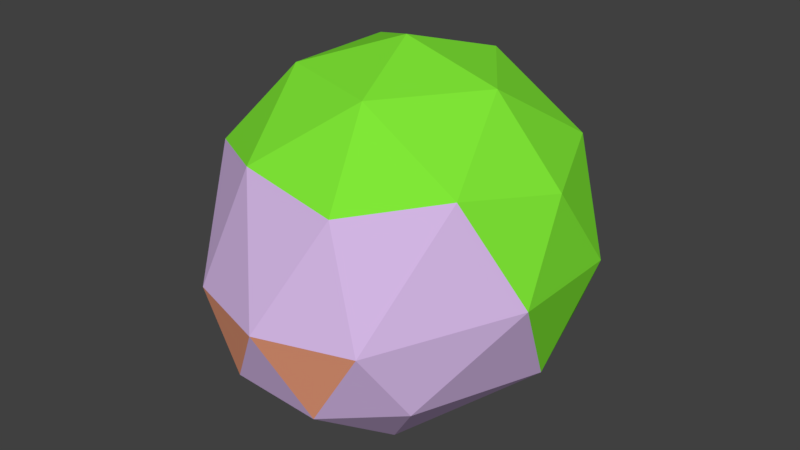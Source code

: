 # Source: santa.blend  (saved by Blender 2.78.0; exported with 4.5.12 LTS)
import bpy
from mathutils import Matrix  # noqa: F401  (used for matrix-valued properties, if any)

bpy.ops.wm.read_factory_settings(use_empty=True)
scene = bpy.context.scene
scene.name = 'Scene'

# ---- collections
col_collection_1 = bpy.data.collections.new('Collection 1'); scene.collection.children.link(col_collection_1)

# ---- materials (node trees are filled in below, after node groups)
mat_skin = bpy.data.materials.new('skin')
mat_skin.alpha_threshold = 0.0
mat_skin.use_transparent_shadow = False
mat_skin.diffuse_color = (0.6703, 0.4821, 0.8, 1.0)
mat_skin.roughness = 0.5
mat_eyes = bpy.data.materials.new('eyes')
mat_eyes.alpha_threshold = 0.0
mat_eyes.use_transparent_shadow = False
mat_eyes.diffuse_color = (0.8, 0.3227, 0.1912, 1.0)
mat_eyes.roughness = 0.5
mat_hair = bpy.data.materials.new('hair')
mat_hair.alpha_threshold = 0.0
mat_hair.use_transparent_shadow = False
mat_hair.diffuse_color = (0.2167, 0.8, 0.03793, 1.0)
mat_hair.roughness = 0.5

# ---- material node trees

# ---- world
world_world = bpy.data.worlds.new('World'); scene.world = world_world
world_world.color = (0.05088, 0.05088, 0.05088)
world_world.use_sun_shadow = False
world_world.sun_shadow_jitter_overblur = 0.0
world_world.cycles.sampling_method = 'MANUAL'

# ---- meshes
me_head = bpy.data.meshes.new('head')
me_head.from_pydata([(0.0, 0.0, -1.0), (0.7236, -0.5257, -0.4472), (-0.2764, -0.8506, -0.4472), (-1.068, 0.3076, -0.3801), (-0.3299, 1.323, -0.3801), (0.8643, 0.9354, -0.3801), (0.3302, -0.7082, 0.688), (-0.864, -0.3202, 0.688), (-0.864, 0.9354, 0.688), (0.3302, 1.323, 0.688), (1.068, 0.3076, 0.688), (0.0001467, 0.3076, 1.348), (-0.1625, -0.5, -0.8507), (0.4253, -0.309, -0.8507), (0.2629, -0.809, -0.5257), (1.016, 0.3076, -0.4739), (0.4253, 0.309, -0.8507), (-0.5257, 0.0, -0.8507), (-0.6882, -0.5, -0.5257), (-0.1625, 0.5, -0.8507), (-0.8217, 0.9047, -0.4739), (0.3141, 1.274, -0.4739), (1.136, -0.06139, 0.1539), (1.136, 0.6767, 0.1539), (0.0, -1.0, 0.0), (0.5878, -0.809, 0.0), (-1.136, -0.06139, 0.1539), (-0.5878, -0.809, 0.0), (-0.7018, 1.274, 0.1539), (-1.136, 0.6767, 0.1539), (0.7021, 1.274, 0.1539), (0.0001467, 1.502, 0.1539), (0.822, -0.2895, 0.7818), (-0.3138, -0.6585, 0.7818), (-1.016, 0.3076, 0.7818), (-0.3138, 1.274, 0.7818), (0.822, 0.9047, 0.7818), (0.1941, -0.2895, 1.17), (0.628, 0.3076, 1.17), (-0.5078, -0.06139, 1.17), (-0.5078, 0.6767, 1.17), (0.1941, 0.9047, 1.17)], [], [(0, 13, 12), (1, 13, 15), (0, 12, 17), (0, 17, 19), (0, 19, 16), (1, 15, 22), (2, 14, 24), (3, 18, 26), (4, 20, 28), (5, 21, 30), (1, 22, 25), (2, 24, 27), (3, 26, 29), (4, 28, 31), (5, 30, 23), (6, 32, 37), (7, 33, 39), (8, 34, 40), (9, 35, 41), (10, 36, 38), (38, 41, 11), (38, 36, 41), (36, 9, 41), (41, 40, 11), (41, 35, 40), (35, 8, 40), (40, 39, 11), (40, 34, 39), (34, 7, 39), (39, 37, 11), (39, 33, 37), (33, 6, 37), (37, 38, 11), (37, 32, 38), (32, 10, 38), (23, 36, 10), (23, 30, 36), (30, 9, 36), (31, 35, 9), (31, 28, 35), (28, 8, 35), (29, 34, 8), (29, 26, 34), (26, 7, 34), (27, 33, 7), (27, 24, 33), (24, 6, 33), (25, 32, 6), (25, 22, 32), (22, 10, 32), (30, 31, 9), (30, 21, 31), (21, 4, 31), (28, 29, 8), (28, 20, 29), (20, 3, 29), (26, 27, 7), (26, 18, 27), (18, 2, 27), (24, 25, 6), (24, 14, 25), (14, 1, 25), (22, 23, 10), (22, 15, 23), (15, 5, 23), (16, 21, 5), (16, 19, 21), (19, 4, 21), (19, 20, 4), (19, 17, 20), (17, 3, 20), (17, 18, 3), (17, 12, 18), (12, 2, 18), (15, 16, 5), (15, 13, 16), (13, 0, 16), (12, 14, 2), (12, 13, 14), (13, 1, 14)])
me_head.polygons.foreach_set('material_index', [0, 0, 0, 0, 0, 0, 0, 0, 2, 2, 0, 1, 2, 2, 2, 2, 2, 2, 2, 2, 2, 2, 2, 2, 2, 2, 2, 2, 2, 2, 2, 2, 2, 2, 2, 2, 2, 2, 2, 2, 2, 2, 2, 2, 0, 0, 0, 0, 0, 2, 2, 2, 2, 2, 2, 2, 0, 0, 0, 0, 1, 0, 2, 2, 2, 0, 0, 0, 0, 0, 0, 0, 0, 0, 0, 0, 0, 0, 0, 0])
me_head.materials.append(mat_skin)
me_head.materials.append(mat_eyes)
me_head.materials.append(mat_hair)
me_head.use_remesh_preserve_volume = False
me_head.use_remesh_preserve_attributes = False
me_head.use_mirror_vertex_groups = False
me_head.update()

# ---- objects
ob_head = bpy.data.objects.new('head', me_head)

# ---- transforms, parenting, visibility, modifiers, constraints
ob_head.location = (0.0, 0.0, 0.0)
ob_head.scale = (0.2081, 0.2081, 0.2081)
ob_head.show_bounds = True
ob_head.show_name = True
ob_head.show_axis = True
ob_head.show_wire = True
ob_head.lineart.crease_threshold = 0.0

# ---- collection membership
col_collection_1.objects.link(ob_head)

# ---- scene / render settings (as saved in the file)
scene.frame_start = 1; scene.frame_end = 250; scene.frame_set(1)
scene.render.engine = 'BLENDER_EEVEE_NEXT'
scene.render.resolution_percentage = 50
scene.render.dither_intensity = 0.0
scene.cycles.use_denoising = False
scene.cycles.samples = 128
scene.cycles.sampling_pattern = 'TABULATED_SOBOL'
scene.cycles.light_sampling_threshold = 0.0
scene.cycles.use_adaptive_sampling = False
scene.cycles.use_light_tree = False
scene.cycles.blur_glossy = 0.0
scene.cycles.sample_clamp_indirect = 0.0
scene.view_settings.view_transform = 'Standard'
bpy.context.view_layer.update()

# ---- added for rendering (the .blend has no active camera and no usable light): camera, sun
cam_auto = bpy.data.cameras.new('AutoCamera')
cam_auto.lens = 50.0
cam_auto.sensor_width = 36.0
cam_auto.clip_end = 1000.0
ob_auto_camera = bpy.data.objects.new('AutoCamera', cam_auto)
scene.collection.objects.link(ob_auto_camera)
ob_auto_camera.location = (0.792403, -0.898626, 0.670126)
ob_auto_camera.rotation_euler = (1.09748, -7.21219e-08, 0.694738)
scene.camera = ob_auto_camera
light_auto_sun = bpy.data.lights.new('AutoSun', 'SUN')
light_auto_sun.energy = 3.0
light_auto_sun.angle = 0.0523599
ob_auto_sun = bpy.data.objects.new('AutoSun', light_auto_sun)
scene.collection.objects.link(ob_auto_sun)
ob_auto_sun.rotation_euler = (0.872665, 0.174533, 0.523599)
bpy.context.view_layer.update()
